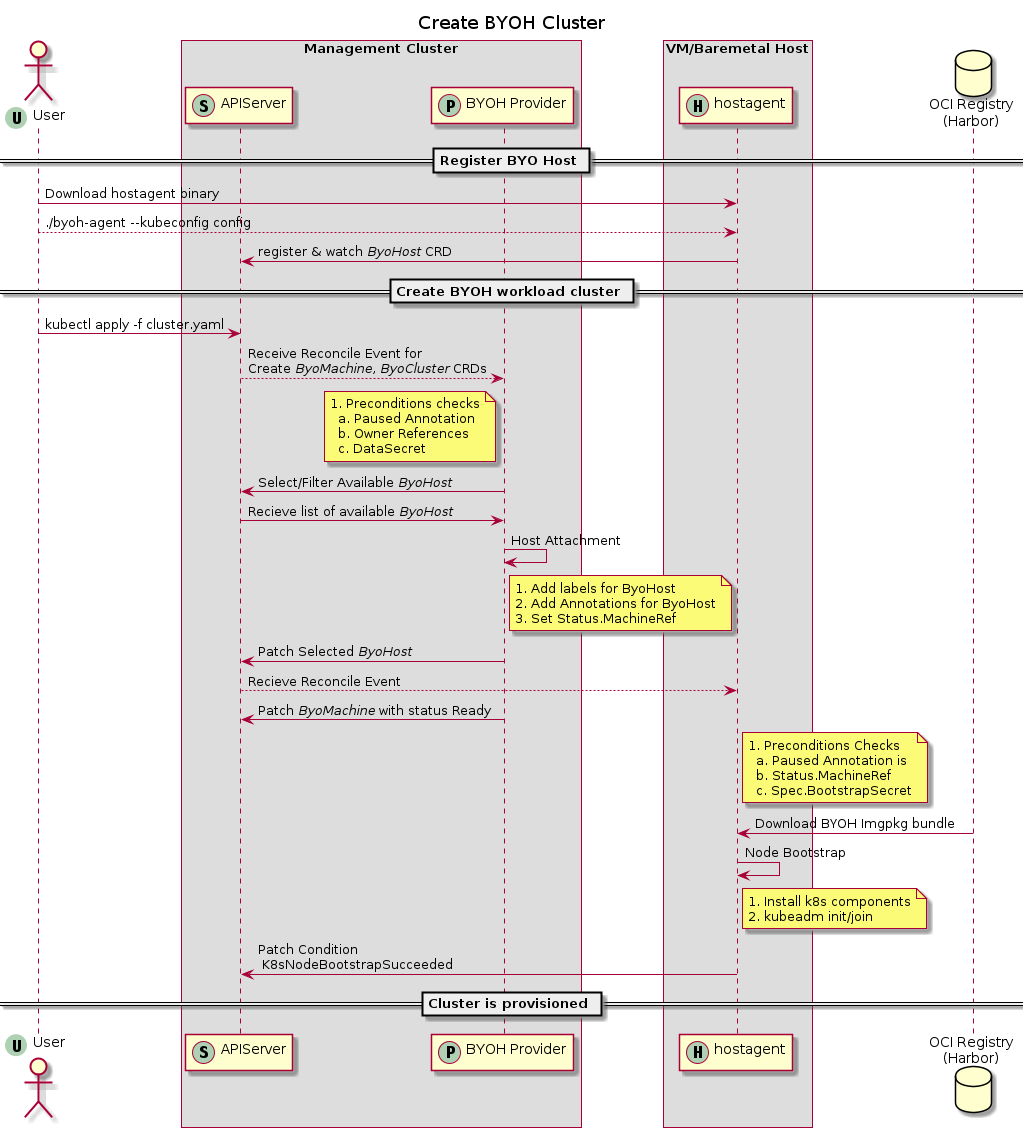

The diagram above was rendered by PlantUML. Its source (embedded in the PNG):
@startuml create-byoh-cluster
skinparam BoxPadding 40
title
Create BYOH Cluster
end title

actor User as user <<(U,#ADD1B2)>>
' participant HostAgent as hagent <<(A,#ADD1B2)>>


box "Management Cluster"
    participant APIServer as mc <<(S,#ADD1B2) >>
    participant "BYOH Provider" as bmc <<(P,#ADD1B2)>>
end box

box "VM/Baremetal Host"
    participant hostagent as hagent <<(H,#ADD1B2) >>
end box 

database "OCI Registry\n(Harbor)" as oci  

== Register BYO Host ==
user -> hagent: Download hostagent binary
user --> hagent: ./byoh-agent --kubeconfig config
hagent -> mc: register & watch <i>ByoHost</i> CRD

== Create BYOH workload cluster ==
user->mc: kubectl apply -f cluster.yaml

mc --> bmc: Receive Reconcile Event for \nCreate <i>ByoMachine</i>, <i>ByoCluster</i> CRDs
note left of bmc
    1. Preconditions checks
      a. Paused Annotation
      b. Owner References
      c. DataSecret
end note
bmc -> mc: Select/Filter Available <i>ByoHost</i>
mc -> bmc: Recieve list of available <i>ByoHost</i>
bmc -> bmc: Host Attachment
note right of bmc    
    1. Add labels for ByoHost
    2. Add Annotations for ByoHost
    3. Set Status.MachineRef
end note
bmc -> mc: Patch Selected <i>ByoHost</i>
mc --> hagent: Recieve Reconcile Event
bmc -> mc: Patch <i>ByoMachine</i> with status Ready

note right of hagent
    1. Preconditions Checks
      a. Paused Annotation is 
      b. Status.MachineRef
      c. Spec.BootstrapSecret
end note

oci -> hagent: Download BYOH Imgpkg bundle
hagent -> hagent: Node Bootstrap
note right of hagent
    1. Install k8s components
    2. kubeadm init/join
end note  
hagent -> mc: Patch Condition \n K8sNodeBootstrapSucceeded

== Cluster is provisioned ==
@enduml